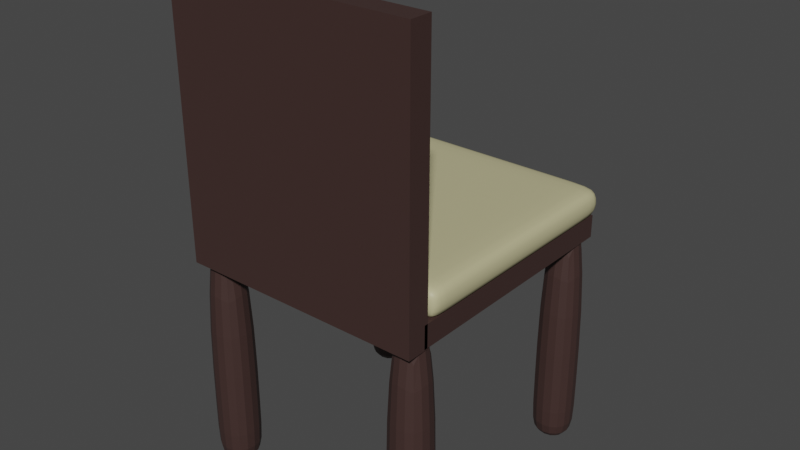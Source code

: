 # Source: chair.blend  (saved by Blender 3.3.6; exported with 4.5.12 LTS)
import bpy
from mathutils import Matrix  # noqa: F401  (used for matrix-valued properties, if any)

bpy.ops.wm.read_factory_settings(use_empty=True)
scene = bpy.context.scene
scene.name = 'Scene'

# ---- collections
col_collection = bpy.data.collections.new('Collection'); scene.collection.children.link(col_collection)

# ---- materials (node trees are filled in below, after node groups)
mat_material = bpy.data.materials.new('Material')
mat_material.use_transparent_shadow = False
mat_lakdi = bpy.data.materials.new('lakdi')
mat_lakdi.alpha_threshold = 0.0
mat_lakdi.use_transparent_shadow = False
mat_lakdi.roughness = 0.5
mat_lakdi.line_color = (0.0, 0.0, 0.0, 1.0)

# ---- material node trees
mat_material.use_nodes = True; mat_material.node_tree.nodes.clear()
_N = mat_material.node_tree.nodes; _L = mat_material.node_tree.links
n0 = _N.new('ShaderNodeBsdfPrincipled'); n0.name = 'Principled BSDF'; n0.location = (10, 300)
n0.distribution = 'GGX'
n0.subsurface_method = 'RANDOM_WALK_SKIN'
n0.inputs[0].default_value = (0.5288, 0.4896, 0.2786, 1.0)
n0.inputs[3].default_value = 1.45
n0.inputs[27].default_value = (0.0, 0.0, 0.0, 1.0)
n0.inputs[28].default_value = 1.0
n1 = _N.new('ShaderNodeOutputMaterial'); n1.name = 'Material Output'; n1.location = (300, 300)
_L.new(n0.outputs[0], n1.inputs[0])
n1.is_active_output = True
mat_lakdi.use_nodes = True; mat_lakdi.node_tree.nodes.clear()
_N = mat_lakdi.node_tree.nodes; _L = mat_lakdi.node_tree.links
n0 = _N.new('ShaderNodeOutputMaterial'); n0.name = 'Material Output'; n0.location = (300, 300)
n1 = _N.new('ShaderNodeBsdfPrincipled'); n1.name = 'Principled BSDF'; n1.location = (10, 300)
n1.distribution = 'GGX'
n1.subsurface_method = 'RANDOM_WALK_SKIN'
n1.inputs[0].default_value = (0.05141, 0.02722, 0.02411, 1.0)
n1.inputs[3].default_value = 1.45
n1.inputs[27].default_value = (0.0, 0.0, 0.0, 1.0)
n1.inputs[28].default_value = 1.0
_L.new(n1.outputs[0], n0.inputs[0])
n0.is_active_output = True

# ---- world
world_world = bpy.data.worlds.new('World'); scene.world = world_world
world_world.use_nodes = True; world_world.node_tree.nodes.clear()
_N = world_world.node_tree.nodes; _L = world_world.node_tree.links
n0 = _N.new('ShaderNodeOutputWorld'); n0.name = 'World Output'; n0.location = (300, 300)
n1 = _N.new('ShaderNodeBackground'); n1.name = 'Background'; n1.location = (10, 300)
n1.inputs[0].default_value = (0.05088, 0.05088, 0.05088, 1.0)
_L.new(n1.outputs[0], n0.inputs[0])
n0.is_active_output = True
world_world.color = (0.05088, 0.05088, 0.05088)
world_world.use_sun_shadow = False
world_world.sun_shadow_jitter_overblur = 0.0

# ---- meshes
me_cube_001 = bpy.data.meshes.new('Cube.001')
me_cube_001.from_pydata([(-1.0, -1.0, -1.0), (-1.0, -1.0, 1.0), (-1.0, 1.0, -1.0), (-1.0, 1.0, 1.0), (1.0, -1.0, -1.0), (1.0, -1.0, 1.0), (1.0, 1.0, -1.0), (1.0, 1.0, 1.0), (-0.8124, 1.0, -1.0), (-0.8124, 1.0, 1.0), (-0.8124, -1.0, -1.0), (-0.8124, -1.0, 1.0), (0.8262, 1.0, 1.0), (0.8262, -1.0, -1.0), (0.8262, 1.0, -1.0), (0.8262, -1.0, 1.0), (-1.0, -0.04111, -1.0), (-1.0, -0.04111, 1.0), (1.0, -0.04111, -1.0), (1.0, -0.04111, 1.0), (-0.8124, -0.04111, 1.0), (-0.8124, -0.04111, -1.0), (0.8262, -0.04111, 1.0), (0.8262, -0.04111, -1.0), (-1.0, -0.87, -1.0), (1.0, -0.87, 1.0), (-0.8124, -0.87, 1.0), (-0.8124, -0.87, -1.0), (0.8262, -0.87, 1.0), (0.8262, -0.87, -1.0), (-1.0, -0.87, 1.0), (1.0, -0.87, -1.0), (-1.0, 0.8805, 1.0), (1.0, 0.8805, -1.0), (-1.0, 0.8805, -1.0), (1.0, 0.8805, 1.0), (-0.8124, 0.8805, 1.0), (-0.8124, 0.8805, -1.0), (0.8262, 0.8805, 1.0), (0.8262, 0.8805, -1.0)], [], [(34, 32, 3, 2), (14, 12, 7, 6), (31, 25, 5, 4), (10, 11, 1, 0), (29, 31, 4, 13), (26, 30, 1, 11), (28, 26, 11, 15), (24, 27, 10, 0), (13, 15, 11, 10), (2, 3, 9, 8), (4, 5, 15, 13), (25, 28, 15, 5), (27, 29, 13, 10), (8, 9, 12, 14), (37, 39, 23, 21), (35, 38, 22, 19), (34, 37, 21, 16), (38, 36, 20, 22), (36, 32, 17, 20), (39, 33, 18, 23), (33, 35, 19, 18), (24, 30, 17, 16), (0, 1, 30, 24), (21, 23, 29, 27), (19, 22, 28, 25), (16, 21, 27, 24), (22, 20, 26, 28), (20, 17, 30, 26), (23, 18, 31, 29), (18, 19, 25, 31), (6, 7, 35, 33), (14, 6, 33, 39), (9, 3, 32, 36), (12, 9, 36, 38), (2, 8, 37, 34), (7, 12, 38, 35), (8, 14, 39, 37), (16, 17, 32, 34)])
me_cube_001.polygons.foreach_set('use_smooth', [True] * 38)
_uv = me_cube_001.uv_layers.new(name='UVMap')
_uv.uv.foreach_set('vector', [0.375, 0.2351, 0.625, 0.2351, 0.625, 0.25, 0.375, 0.25, 0.375, 0.4783, 0.625, 0.4783, 0.625, 0.5, 0.375, 0.5, 0.375, 0.7337, 0.625, 0.7337, 0.625, 0.75, 0.375, 0.75, 0.375, 0.9765, 0.625, 0.9765, 0.625, 1.0, 0.375, 1.0, 0.3533, 0.7337, 0.375, 0.7337, 0.375, 0.75, 0.3533, 0.75, 0.8515, 0.7337, 0.875, 0.7337, 0.875, 0.75, 0.8515, 0.75, 0.6467, 0.7337, 0.8515, 0.7337, 0.8515, 0.75, 0.6467, 0.75, 0.125, 0.7337, 0.1485, 0.7337, 0.1485, 0.75, 0.125, 0.75, 0.375, 0.7717, 0.625, 0.7717, 0.625, 0.9765, 0.375, 0.9765, 0.375, 0.25, 0.625, 0.25, 0.625, 0.2735, 0.375, 0.2735, 0.375, 0.75, 0.625, 0.75, 0.625, 0.7717, 0.375, 0.7717, 0.625, 0.7337, 0.6467, 0.7337, 0.6467, 0.75, 0.625, 0.75, 0.1485, 0.7337, 0.3533, 0.7337, 0.3533, 0.75, 0.1485, 0.75, 0.375, 0.2735, 0.625, 0.2735, 0.625, 0.4783, 0.375, 0.4783, 0.1485, 0.5149, 0.3533, 0.5149, 0.3533, 0.6301, 0.1485, 0.6301, 0.625, 0.5149, 0.6467, 0.5149, 0.6467, 0.6301, 0.625, 0.6301, 0.125, 0.5149, 0.1485, 0.5149, 0.1485, 0.6301, 0.125, 0.6301, 0.6467, 0.5149, 0.8515, 0.5149, 0.8515, 0.6301, 0.6467, 0.6301, 0.8515, 0.5149, 0.875, 0.5149, 0.875, 0.6301, 0.8515, 0.6301, 0.3533, 0.5149, 0.375, 0.5149, 0.375, 0.6301, 0.3533, 0.6301, 0.375, 0.5149, 0.625, 0.5149, 0.625, 0.6301, 0.375, 0.6301, 0.375, 0.01625, 0.625, 0.01625, 0.625, 0.1199, 0.375, 0.1199, 0.375, 0.0, 0.625, 0.0, 0.625, 0.01625, 0.375, 0.01625, 0.1485, 0.6301, 0.3533, 0.6301, 0.3533, 0.7337, 0.1485, 0.7337, 0.625, 0.6301, 0.6467, 0.6301, 0.6467, 0.7337, 0.625, 0.7337, 0.125, 0.6301, 0.1485, 0.6301, 0.1485, 0.7337, 0.125, 0.7337, 0.6467, 0.6301, 0.8515, 0.6301, 0.8515, 0.7337, 0.6467, 0.7337, 0.8515, 0.6301, 0.875, 0.6301, 0.875, 0.7337, 0.8515, 0.7337, 0.3533, 0.6301, 0.375, 0.6301, 0.375, 0.7337, 0.3533, 0.7337, 0.375, 0.6301, 0.625, 0.6301, 0.625, 0.7337, 0.375, 0.7337, 0.375, 0.5, 0.625, 0.5, 0.625, 0.5149, 0.375, 0.5149, 0.3533, 0.5, 0.375, 0.5, 0.375, 0.5149, 0.3533, 0.5149, 0.8515, 0.5, 0.875, 0.5, 0.875, 0.5149, 0.8515, 0.5149, 0.6467, 0.5, 0.8515, 0.5, 0.8515, 0.5149, 0.6467, 0.5149, 0.125, 0.5, 0.1485, 0.5, 0.1485, 0.5149, 0.125, 0.5149, 0.625, 0.5, 0.6467, 0.5, 0.6467, 0.5149, 0.625, 0.5149, 0.1485, 0.5, 0.3533, 0.5, 0.3533, 0.5149, 0.1485, 0.5149, 0.375, 0.1199, 0.625, 0.1199, 0.625, 0.2351, 0.375, 0.2351])
me_cube_001.materials.append(mat_material)
me_cube_001.update()
me_cube_002 = bpy.data.meshes.new('Cube.002')
me_cube_002.from_pydata([(-1.0, -1.0, -1.0), (-1.0, -1.0, 1.0), (-1.0, 1.0, -1.0), (-1.0, 1.0, 1.0), (1.0, -1.0, -1.0), (1.0, -1.0, 1.0), (1.0, 1.0, -1.0), (1.0, 1.0, 1.0), (-1.0, -1.0, -0.7683), (-1.0, 1.0, -0.7683), (1.0, 1.0, -0.7683), (1.0, -1.0, -0.7683)], [], [(8, 1, 3, 9), (9, 3, 7, 10), (10, 7, 5, 11), (11, 5, 1, 8), (2, 6, 4, 0), (7, 3, 1, 5), (4, 11, 8, 0), (6, 10, 11, 4), (2, 9, 10, 6), (0, 8, 9, 2)])
_uv = me_cube_002.uv_layers.new(name='UVMap')
_uv.uv.foreach_set('vector', [0.404, 0.0, 0.625, 0.0, 0.625, 0.25, 0.404, 0.25, 0.404, 0.25, 0.625, 0.25, 0.625, 0.5, 0.404, 0.5, 0.404, 0.5, 0.625, 0.5, 0.625, 0.75, 0.404, 0.75, 0.404, 0.75, 0.625, 0.75, 0.625, 1.0, 0.404, 1.0, 0.125, 0.5, 0.375, 0.5, 0.375, 0.75, 0.125, 0.75, 0.625, 0.5, 0.875, 0.5, 0.875, 0.75, 0.625, 0.75, 0.375, 0.75, 0.404, 0.75, 0.404, 1.0, 0.375, 1.0, 0.375, 0.5, 0.404, 0.5, 0.404, 0.75, 0.375, 0.75, 0.375, 0.25, 0.404, 0.25, 0.404, 0.5, 0.375, 0.5, 0.375, 0.0, 0.404, 0.0, 0.404, 0.25, 0.375, 0.25])
me_cube_002.materials.append(mat_lakdi)
me_cube_002.update()
me_cube_003 = bpy.data.meshes.new('Cube.003')
me_cube_003.from_pydata([(-1.0, -1.0, -1.0), (-1.0, -1.0, 1.0), (-1.0, 1.0, -1.0), (-1.0, 1.0, 1.0), (1.0, -1.0, -1.0), (1.0, -1.0, 1.0), (1.0, 1.0, -1.0), (1.0, 1.0, 1.0), (-1.0, -1.0, -0.7683), (-1.0, 1.0, -0.7683), (1.0, 1.0, -0.7683), (1.0, -1.0, -0.7683)], [], [(8, 1, 3, 9), (9, 3, 7, 10), (10, 7, 5, 11), (11, 5, 1, 8), (2, 6, 4, 0), (7, 3, 1, 5), (4, 11, 8, 0), (6, 10, 11, 4), (2, 9, 10, 6), (0, 8, 9, 2)])
_uv = me_cube_003.uv_layers.new(name='UVMap')
_uv.uv.foreach_set('vector', [0.404, 0.0, 0.625, 0.0, 0.625, 0.25, 0.404, 0.25, 0.404, 0.25, 0.625, 0.25, 0.625, 0.5, 0.404, 0.5, 0.404, 0.5, 0.625, 0.5, 0.625, 0.75, 0.404, 0.75, 0.404, 0.75, 0.625, 0.75, 0.625, 1.0, 0.404, 1.0, 0.125, 0.5, 0.375, 0.5, 0.375, 0.75, 0.125, 0.75, 0.625, 0.5, 0.875, 0.5, 0.875, 0.75, 0.625, 0.75, 0.375, 0.75, 0.404, 0.75, 0.404, 1.0, 0.375, 1.0, 0.375, 0.5, 0.404, 0.5, 0.404, 0.75, 0.375, 0.75, 0.375, 0.25, 0.404, 0.25, 0.404, 0.5, 0.375, 0.5, 0.375, 0.0, 0.404, 0.0, 0.404, 0.25, 0.375, 0.25])
me_cube_003.materials.append(mat_lakdi)
me_cube_003.update()
me_cube_004 = bpy.data.meshes.new('Cube.004')
me_cube_004.from_pydata([(-1.0, -1.0, -1.0), (-1.0, -1.0, 1.0), (-1.0, 1.0, -1.0), (-1.0, 1.0, 1.0), (1.0, -1.0, -1.0), (1.0, -1.0, 1.0), (1.0, 1.0, -1.0), (1.0, 1.0, 1.0), (-1.0, -1.0, -0.7683), (-1.0, 1.0, -0.7683), (1.0, 1.0, -0.7683), (1.0, -1.0, -0.7683)], [], [(8, 1, 3, 9), (9, 3, 7, 10), (10, 7, 5, 11), (11, 5, 1, 8), (2, 6, 4, 0), (7, 3, 1, 5), (4, 11, 8, 0), (6, 10, 11, 4), (2, 9, 10, 6), (0, 8, 9, 2)])
_uv = me_cube_004.uv_layers.new(name='UVMap')
_uv.uv.foreach_set('vector', [0.404, 0.0, 0.625, 0.0, 0.625, 0.25, 0.404, 0.25, 0.404, 0.25, 0.625, 0.25, 0.625, 0.5, 0.404, 0.5, 0.404, 0.5, 0.625, 0.5, 0.625, 0.75, 0.404, 0.75, 0.404, 0.75, 0.625, 0.75, 0.625, 1.0, 0.404, 1.0, 0.125, 0.5, 0.375, 0.5, 0.375, 0.75, 0.125, 0.75, 0.625, 0.5, 0.875, 0.5, 0.875, 0.75, 0.625, 0.75, 0.375, 0.75, 0.404, 0.75, 0.404, 1.0, 0.375, 1.0, 0.375, 0.5, 0.404, 0.5, 0.404, 0.75, 0.375, 0.75, 0.375, 0.25, 0.404, 0.25, 0.404, 0.5, 0.375, 0.5, 0.375, 0.0, 0.404, 0.0, 0.404, 0.25, 0.375, 0.25])
me_cube_004.materials.append(mat_lakdi)
me_cube_004.update()
me_cube_005 = bpy.data.meshes.new('Cube.005')
me_cube_005.from_pydata([(-1.0, -1.0, -1.0), (-1.0, -1.0, 1.0), (-1.0, 1.0, -1.0), (-1.0, 1.0, 1.0), (1.0, -1.0, -1.0), (1.0, -1.0, 1.0), (1.0, 1.0, -1.0), (1.0, 1.0, 1.0), (-1.0, -1.0, -0.7683), (-1.0, 1.0, -0.7683), (1.0, 1.0, -0.7683), (1.0, -1.0, -0.7683)], [], [(8, 1, 3, 9), (9, 3, 7, 10), (10, 7, 5, 11), (11, 5, 1, 8), (2, 6, 4, 0), (7, 3, 1, 5), (4, 11, 8, 0), (6, 10, 11, 4), (2, 9, 10, 6), (0, 8, 9, 2)])
_uv = me_cube_005.uv_layers.new(name='UVMap')
_uv.uv.foreach_set('vector', [0.404, 0.0, 0.625, 0.0, 0.625, 0.25, 0.404, 0.25, 0.404, 0.25, 0.625, 0.25, 0.625, 0.5, 0.404, 0.5, 0.404, 0.5, 0.625, 0.5, 0.625, 0.75, 0.404, 0.75, 0.404, 0.75, 0.625, 0.75, 0.625, 1.0, 0.404, 1.0, 0.125, 0.5, 0.375, 0.5, 0.375, 0.75, 0.125, 0.75, 0.625, 0.5, 0.875, 0.5, 0.875, 0.75, 0.625, 0.75, 0.375, 0.75, 0.404, 0.75, 0.404, 1.0, 0.375, 1.0, 0.375, 0.5, 0.404, 0.5, 0.404, 0.75, 0.375, 0.75, 0.375, 0.25, 0.404, 0.25, 0.404, 0.5, 0.375, 0.5, 0.375, 0.0, 0.404, 0.0, 0.404, 0.25, 0.375, 0.25])
me_cube_005.materials.append(mat_lakdi)
me_cube_005.update()
me_cube_006 = bpy.data.meshes.new('Cube.006')
me_cube_006.from_pydata([(-1.0, -1.0, -1.0), (-1.0, -1.0, 1.0), (-1.0, 1.0, -1.0), (-1.0, 1.0, 1.0), (1.0, -1.0, -1.0), (1.0, -1.0, 1.0), (1.0, 1.0, -1.0), (1.0, 1.0, 1.0)], [], [(0, 1, 3, 2), (2, 3, 7, 6), (6, 7, 5, 4), (4, 5, 1, 0), (2, 6, 4, 0), (7, 3, 1, 5)])
_uv = me_cube_006.uv_layers.new(name='UVMap')
_uv.uv.foreach_set('vector', [0.375, 0.0, 0.625, 0.0, 0.625, 0.25, 0.375, 0.25, 0.375, 0.25, 0.625, 0.25, 0.625, 0.5, 0.375, 0.5, 0.375, 0.5, 0.625, 0.5, 0.625, 0.75, 0.375, 0.75, 0.375, 0.75, 0.625, 0.75, 0.625, 1.0, 0.375, 1.0, 0.125, 0.5, 0.375, 0.5, 0.375, 0.75, 0.125, 0.75, 0.625, 0.5, 0.875, 0.5, 0.875, 0.75, 0.625, 0.75])
me_cube_006.materials.append(mat_lakdi)
me_cube_006.update()
me_cube_007 = bpy.data.meshes.new('Cube.007')
me_cube_007.from_pydata([(-1.0, -1.0, -1.0), (-1.0, -1.0, 1.0), (-1.0, 1.0, -1.0), (-1.0, 1.0, 1.0), (1.0, -1.0, -1.0), (1.0, -1.0, 1.0), (1.0, 1.0, -1.0), (1.0, 1.0, 1.0)], [], [(0, 1, 3, 2), (2, 3, 7, 6), (6, 7, 5, 4), (4, 5, 1, 0), (2, 6, 4, 0), (7, 3, 1, 5)])
_uv = me_cube_007.uv_layers.new(name='UVMap')
_uv.uv.foreach_set('vector', [0.375, 0.0, 0.625, 0.0, 0.625, 0.25, 0.375, 0.25, 0.375, 0.25, 0.625, 0.25, 0.625, 0.5, 0.375, 0.5, 0.375, 0.5, 0.625, 0.5, 0.625, 0.75, 0.375, 0.75, 0.375, 0.75, 0.625, 0.75, 0.625, 1.0, 0.375, 1.0, 0.125, 0.5, 0.375, 0.5, 0.375, 0.75, 0.125, 0.75, 0.625, 0.5, 0.875, 0.5, 0.875, 0.75, 0.625, 0.75])
me_cube_007.materials.append(mat_lakdi)
me_cube_007.update()
me_cube_008 = bpy.data.meshes.new('Cube.008')
me_cube_008.from_pydata([(-1.0, -1.0, -1.0), (-1.0, -1.0, 1.0), (-1.0, 1.0, -1.0), (-1.0, 1.0, 1.0), (1.0, -1.0, -1.0), (1.0, -1.0, 1.0), (1.0, 1.0, -1.0), (1.0, 1.0, 1.0), (-0.8124, 1.0, -1.0), (-0.8124, 1.0, 1.0), (-0.8124, -1.0, -1.0), (-0.8124, -1.0, 1.0), (0.8262, 1.0, 1.0), (0.8262, -1.0, -1.0), (0.8262, 1.0, -1.0), (0.8262, -1.0, 1.0), (-1.0, -0.04111, -1.0), (-1.0, -0.04111, 1.0), (1.0, -0.04111, -1.0), (1.0, -0.04111, 1.0), (-0.8124, -0.04111, 1.0), (-0.8124, -0.04111, -1.0), (0.8262, -0.04111, 1.0), (0.8262, -0.04111, -1.0), (-1.0, -0.87, -1.0), (1.0, -0.87, 1.0), (-0.8124, -0.87, 1.0), (-0.8124, -0.87, -1.0), (0.8262, -0.87, 1.0), (0.8262, -0.87, -1.0), (-1.0, -0.87, 1.0), (1.0, -0.87, -1.0), (-1.0, 0.8805, 1.0), (1.0, 0.8805, -1.0), (-1.0, 0.8805, -1.0), (1.0, 0.8805, 1.0), (-0.8124, 0.8805, 1.0), (-0.8124, 0.8805, -1.0), (0.8262, 0.8805, 1.0), (0.8262, 0.8805, -1.0)], [], [(34, 32, 3, 2), (14, 12, 7, 6), (31, 25, 5, 4), (10, 11, 1, 0), (29, 31, 4, 13), (26, 30, 1, 11), (28, 26, 11, 15), (24, 27, 10, 0), (13, 15, 11, 10), (2, 3, 9, 8), (4, 5, 15, 13), (25, 28, 15, 5), (27, 29, 13, 10), (8, 9, 12, 14), (37, 39, 23, 21), (35, 38, 22, 19), (34, 37, 21, 16), (38, 36, 20, 22), (36, 32, 17, 20), (39, 33, 18, 23), (33, 35, 19, 18), (24, 30, 17, 16), (0, 1, 30, 24), (21, 23, 29, 27), (19, 22, 28, 25), (16, 21, 27, 24), (22, 20, 26, 28), (20, 17, 30, 26), (23, 18, 31, 29), (18, 19, 25, 31), (6, 7, 35, 33), (14, 6, 33, 39), (9, 3, 32, 36), (12, 9, 36, 38), (2, 8, 37, 34), (7, 12, 38, 35), (8, 14, 39, 37), (16, 17, 32, 34)])
me_cube_008.polygons.foreach_set('use_smooth', [True] * 38)
_uv = me_cube_008.uv_layers.new(name='UVMap')
_uv.uv.foreach_set('vector', [0.375, 0.2351, 0.625, 0.2351, 0.625, 0.25, 0.375, 0.25, 0.375, 0.4783, 0.625, 0.4783, 0.625, 0.5, 0.375, 0.5, 0.375, 0.7337, 0.625, 0.7337, 0.625, 0.75, 0.375, 0.75, 0.375, 0.9765, 0.625, 0.9765, 0.625, 1.0, 0.375, 1.0, 0.3533, 0.7337, 0.375, 0.7337, 0.375, 0.75, 0.3533, 0.75, 0.8515, 0.7337, 0.875, 0.7337, 0.875, 0.75, 0.8515, 0.75, 0.6467, 0.7337, 0.8515, 0.7337, 0.8515, 0.75, 0.6467, 0.75, 0.125, 0.7337, 0.1485, 0.7337, 0.1485, 0.75, 0.125, 0.75, 0.375, 0.7717, 0.625, 0.7717, 0.625, 0.9765, 0.375, 0.9765, 0.375, 0.25, 0.625, 0.25, 0.625, 0.2735, 0.375, 0.2735, 0.375, 0.75, 0.625, 0.75, 0.625, 0.7717, 0.375, 0.7717, 0.625, 0.7337, 0.6467, 0.7337, 0.6467, 0.75, 0.625, 0.75, 0.1485, 0.7337, 0.3533, 0.7337, 0.3533, 0.75, 0.1485, 0.75, 0.375, 0.2735, 0.625, 0.2735, 0.625, 0.4783, 0.375, 0.4783, 0.1485, 0.5149, 0.3533, 0.5149, 0.3533, 0.6301, 0.1485, 0.6301, 0.625, 0.5149, 0.6467, 0.5149, 0.6467, 0.6301, 0.625, 0.6301, 0.125, 0.5149, 0.1485, 0.5149, 0.1485, 0.6301, 0.125, 0.6301, 0.6467, 0.5149, 0.8515, 0.5149, 0.8515, 0.6301, 0.6467, 0.6301, 0.8515, 0.5149, 0.875, 0.5149, 0.875, 0.6301, 0.8515, 0.6301, 0.3533, 0.5149, 0.375, 0.5149, 0.375, 0.6301, 0.3533, 0.6301, 0.375, 0.5149, 0.625, 0.5149, 0.625, 0.6301, 0.375, 0.6301, 0.375, 0.01625, 0.625, 0.01625, 0.625, 0.1199, 0.375, 0.1199, 0.375, 0.0, 0.625, 0.0, 0.625, 0.01625, 0.375, 0.01625, 0.1485, 0.6301, 0.3533, 0.6301, 0.3533, 0.7337, 0.1485, 0.7337, 0.625, 0.6301, 0.6467, 0.6301, 0.6467, 0.7337, 0.625, 0.7337, 0.125, 0.6301, 0.1485, 0.6301, 0.1485, 0.7337, 0.125, 0.7337, 0.6467, 0.6301, 0.8515, 0.6301, 0.8515, 0.7337, 0.6467, 0.7337, 0.8515, 0.6301, 0.875, 0.6301, 0.875, 0.7337, 0.8515, 0.7337, 0.3533, 0.6301, 0.375, 0.6301, 0.375, 0.7337, 0.3533, 0.7337, 0.375, 0.6301, 0.625, 0.6301, 0.625, 0.7337, 0.375, 0.7337, 0.375, 0.5, 0.625, 0.5, 0.625, 0.5149, 0.375, 0.5149, 0.3533, 0.5, 0.375, 0.5, 0.375, 0.5149, 0.3533, 0.5149, 0.8515, 0.5, 0.875, 0.5, 0.875, 0.5149, 0.8515, 0.5149, 0.6467, 0.5, 0.8515, 0.5, 0.8515, 0.5149, 0.6467, 0.5149, 0.125, 0.5, 0.1485, 0.5, 0.1485, 0.5149, 0.125, 0.5149, 0.625, 0.5, 0.6467, 0.5, 0.6467, 0.5149, 0.625, 0.5149, 0.1485, 0.5, 0.3533, 0.5, 0.3533, 0.5149, 0.1485, 0.5149, 0.375, 0.1199, 0.625, 0.1199, 0.625, 0.2351, 0.375, 0.2351])
me_cube_008.materials.append(mat_material)
me_cube_008.update()

# ---- objects
ob_cube = bpy.data.objects.new('Cube', me_cube_001)
ob_cube_001 = bpy.data.objects.new('Cube.001', me_cube_002)
ob_cube_002 = bpy.data.objects.new('Cube.002', me_cube_003)
ob_cube_003 = bpy.data.objects.new('Cube.003', me_cube_004)
ob_cube_004 = bpy.data.objects.new('Cube.004', me_cube_005)
ob_cube_005 = bpy.data.objects.new('Cube.005', me_cube_006)
ob_cube_006 = bpy.data.objects.new('Cube.006', me_cube_007)
ob_cube_007 = bpy.data.objects.new('Cube.007', me_cube_008)

# ---- transforms, parenting, visibility, modifiers, constraints
ob_cube.location = (0.1154, 0.5919, 1.392)
ob_cube.scale = (0.9377, 0.9176, 0.1176)
_m = ob_cube.modifiers.new('Subdivision', 'SUBSURF')
ob_cube_001.location = (-0.6825, 1.326, 0.4863)
ob_cube_001.scale = (0.1632, -0.1635, 1.0)
_m = ob_cube_001.modifiers.new('Subdivision', 'SUBSURF')
ob_cube_002.location = (0.9088, 1.326, 0.4863)
ob_cube_002.scale = (0.1632, -0.1635, 1.0)
_m = ob_cube_002.modifiers.new('Subdivision', 'SUBSURF')
ob_cube_003.location = (-0.6825, -0.3502, 0.4863)
ob_cube_003.scale = (0.1632, -0.1635, 1.0)
_m = ob_cube_003.modifiers.new('Subdivision', 'SUBSURF')
ob_cube_004.location = (0.9088, -0.3502, 0.4863)
ob_cube_004.scale = (0.1632, -0.1635, 1.0)
_m = ob_cube_004.modifiers.new('Subdivision', 'SUBSURF')
ob_cube_005.location = (0.1096, 0.5477, 1.216)
ob_cube_005.scale = (0.911, 0.9176, 0.08328)
ob_cube_006.location = (0.1096, -0.4268, 2.126)
ob_cube_006.rotation_euler = (1.571, 0.0, 0.0)
ob_cube_006.scale = (0.911, 1.0, 0.08328)
ob_cube_007.location = (0.07882, -0.3865, 2.126)
ob_cube_007.rotation_euler = (1.571, 0.0, 0.0)
ob_cube_007.scale = (0.7345, 0.8866, 0.1176)
_m = ob_cube_007.modifiers.new('Subdivision', 'SUBSURF')

# ---- collection membership
col_collection.objects.link(ob_cube)
col_collection.objects.link(ob_cube_001)
col_collection.objects.link(ob_cube_002)
col_collection.objects.link(ob_cube_003)
col_collection.objects.link(ob_cube_004)
col_collection.objects.link(ob_cube_005)
col_collection.objects.link(ob_cube_006)
col_collection.objects.link(ob_cube_007)

# ---- scene / render settings (as saved in the file)
scene.frame_start = 1; scene.frame_end = 250; scene.frame_set(1)
scene.render.engine = 'BLENDER_EEVEE_NEXT'
scene.cycles.sampling_pattern = 'TABULATED_SOBOL'
scene.cycles.use_light_tree = False
scene.view_settings.view_transform = 'Filmic'
bpy.context.view_layer.update()

# ---- added for rendering (the .blend has no active camera and no usable light): camera, sun
cam_auto = bpy.data.cameras.new('AutoCamera')
cam_auto.lens = 50.0
cam_auto.sensor_width = 36.0
cam_auto.clip_end = 1000.0
ob_auto_camera = bpy.data.objects.new('AutoCamera', cam_auto)
scene.collection.objects.link(ob_auto_camera)
ob_auto_camera.location = (4.35529, -4.59267, 4.70006)
ob_auto_camera.rotation_euler = (1.09748, -7.21219e-08, 0.694738)
scene.camera = ob_auto_camera
light_auto_sun = bpy.data.lights.new('AutoSun', 'SUN')
light_auto_sun.energy = 3.0
light_auto_sun.angle = 0.0523599
ob_auto_sun = bpy.data.objects.new('AutoSun', light_auto_sun)
scene.collection.objects.link(ob_auto_sun)
ob_auto_sun.rotation_euler = (0.872665, 0.174533, 0.523599)
bpy.context.view_layer.update()
